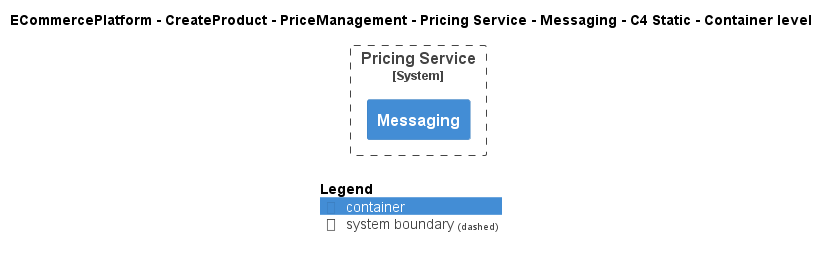

The diagram above was rendered by PlantUML. Its source (embedded in the PNG):
@startuml
!include ..\..\..\..\..\..\..\.c4s\C4_Container.puml

AddElementTag("c4interflow:lifecycle:new", $bgColor=green, $fontColor=#ffffff, $borderColor=green, $shadowing="False")
AddElementTag("c4interflow:lifecycle:changed", $bgColor=orange, $fontColor=#ffffff, $borderColor=orange, $shadowing="False")
AddElementTag("c4interflow:lifecycle:removed", $bgColor=red, $fontColor=#ffffff, $borderColor=red, $shadowing="False")

AddRelTag("c4interflow:lifecycle:new", $textColor=green, $lineColor=green)
AddRelTag("c4interflow:lifecycle:changed", $textColor=orange, $lineColor=orange)
AddRelTag("c4interflow:lifecycle:removed", $textColor=red, $lineColor=red)

SHOW_PERSON_PORTRAIT()
LAYOUT_TOP_DOWN()

skinparam linetype polyline

title ECommercePlatform - CreateProduct - PriceManagement - Pricing Service - Messaging - C4 Static - Container level


System_Boundary(ECommercePlatform.CreateProduct.PriceManagement.SoftwareSystems.PricingService, "Pricing Service") {
    Container(ECommercePlatform.CreateProduct.PriceManagement.SoftwareSystems.PricingService.Containers.Messaging, "Messaging", "", "")
}



SHOW_LEGEND()
@enduml